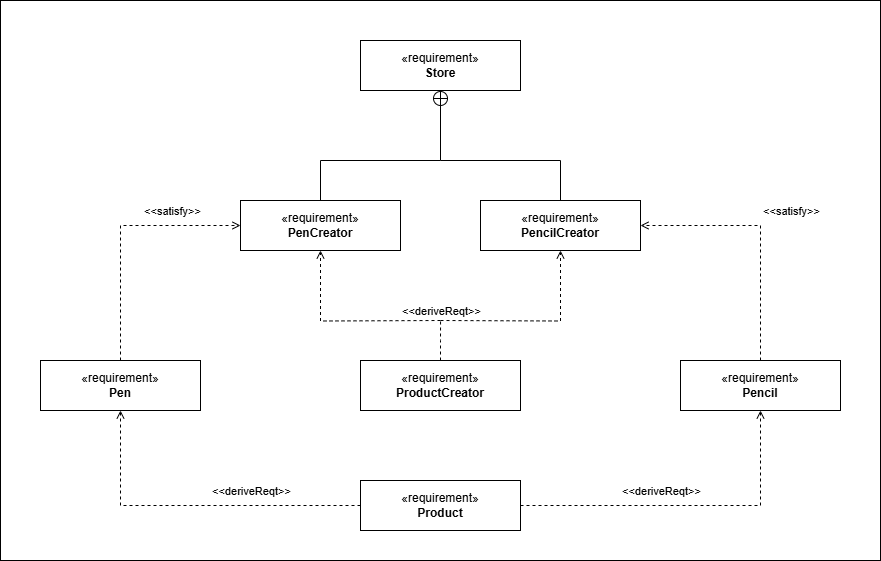

The diagram above was exported from draw.io. Its source (the exported page's mxGraphModel, read from the mxfile embedded in the PNG):
<mxGraphModel dx="2276" dy="747" grid="1" gridSize="10" guides="1" tooltips="1" connect="1" arrows="1" fold="1" page="1" pageScale="1" pageWidth="850" pageHeight="1100" math="0" shadow="0">
  <root>
    <mxCell id="0" />
    <mxCell id="1" parent="0" />
    <mxCell id="6RNoJYTtfCWHuF3bnyOX-37" value="" style="rounded=0;whiteSpace=wrap;html=1;" vertex="1" parent="1">
      <mxGeometry x="-80" y="520" width="880" height="560" as="geometry" />
    </mxCell>
    <mxCell id="6RNoJYTtfCWHuF3bnyOX-12" value="" style="endArrow=none;startArrow=circlePlus;endFill=0;startFill=0;endSize=8;html=1;rounded=0;exitX=0.5;exitY=1;exitDx=0;exitDy=0;entryX=0.5;entryY=0;entryDx=0;entryDy=0;" edge="1" parent="1" source="6RNoJYTtfCWHuF3bnyOX-20" target="6RNoJYTtfCWHuF3bnyOX-21">
      <mxGeometry width="160" relative="1" as="geometry">
        <mxPoint x="360.15999999999985" y="613.4300000000001" as="sourcePoint" />
        <mxPoint x="360" y="680" as="targetPoint" />
        <Array as="points">
          <mxPoint x="360" y="680" />
          <mxPoint x="240" y="680" />
        </Array>
      </mxGeometry>
    </mxCell>
    <mxCell id="6RNoJYTtfCWHuF3bnyOX-17" style="edgeStyle=orthogonalEdgeStyle;rounded=0;orthogonalLoop=1;jettySize=auto;html=1;exitX=0.5;exitY=0;exitDx=0;exitDy=0;entryX=0.5;entryY=1;entryDx=0;entryDy=0;dashed=1;endArrow=open;endFill=0;" edge="1" parent="1" target="6RNoJYTtfCWHuF3bnyOX-21">
      <mxGeometry relative="1" as="geometry">
        <mxPoint x="360" y="840" as="sourcePoint" />
        <mxPoint x="280" y="759.0000000000002" as="targetPoint" />
      </mxGeometry>
    </mxCell>
    <mxCell id="6RNoJYTtfCWHuF3bnyOX-18" style="edgeStyle=orthogonalEdgeStyle;rounded=0;orthogonalLoop=1;jettySize=auto;html=1;exitX=0.5;exitY=0;exitDx=0;exitDy=0;entryX=0.5;entryY=1;entryDx=0;entryDy=0;dashed=1;endArrow=open;endFill=0;" edge="1" parent="1" target="6RNoJYTtfCWHuF3bnyOX-22">
      <mxGeometry relative="1" as="geometry">
        <mxPoint x="360" y="840" as="sourcePoint" />
        <mxPoint x="440" y="759.0000000000002" as="targetPoint" />
      </mxGeometry>
    </mxCell>
    <mxCell id="6RNoJYTtfCWHuF3bnyOX-19" value="&amp;lt;&amp;lt;deriveReqt&amp;gt;&amp;gt;" style="edgeLabel;html=1;align=center;verticalAlign=middle;resizable=0;points=[];" vertex="1" connectable="0" parent="6RNoJYTtfCWHuF3bnyOX-18">
      <mxGeometry x="0.4057" relative="1" as="geometry">
        <mxPoint x="-120" y="4" as="offset" />
      </mxGeometry>
    </mxCell>
    <mxCell id="6RNoJYTtfCWHuF3bnyOX-20" value="«requirement»&lt;br&gt;&lt;b&gt;Store&lt;/b&gt;" style="html=1;whiteSpace=wrap;" vertex="1" parent="1">
      <mxGeometry x="280" y="560" width="160" height="50" as="geometry" />
    </mxCell>
    <mxCell id="6RNoJYTtfCWHuF3bnyOX-21" value="«requirement»&lt;br&gt;&lt;b&gt;PenCreator&lt;/b&gt;" style="html=1;whiteSpace=wrap;" vertex="1" parent="1">
      <mxGeometry x="160" y="720" width="160" height="50" as="geometry" />
    </mxCell>
    <mxCell id="6RNoJYTtfCWHuF3bnyOX-24" style="edgeStyle=orthogonalEdgeStyle;rounded=0;orthogonalLoop=1;jettySize=auto;html=1;exitX=0.5;exitY=0;exitDx=0;exitDy=0;endArrow=none;endFill=0;" edge="1" parent="1" source="6RNoJYTtfCWHuF3bnyOX-22">
      <mxGeometry relative="1" as="geometry">
        <mxPoint x="360" y="680" as="targetPoint" />
        <Array as="points">
          <mxPoint x="480" y="680" />
        </Array>
      </mxGeometry>
    </mxCell>
    <mxCell id="6RNoJYTtfCWHuF3bnyOX-22" value="«requirement»&lt;br&gt;&lt;b&gt;PencilCreator&lt;/b&gt;" style="html=1;whiteSpace=wrap;" vertex="1" parent="1">
      <mxGeometry x="400" y="720" width="160" height="50" as="geometry" />
    </mxCell>
    <mxCell id="6RNoJYTtfCWHuF3bnyOX-25" style="edgeStyle=orthogonalEdgeStyle;rounded=0;orthogonalLoop=1;jettySize=auto;html=1;exitX=0.5;exitY=0;exitDx=0;exitDy=0;endArrow=none;endFill=0;dashed=1;" edge="1" parent="1" source="6RNoJYTtfCWHuF3bnyOX-23">
      <mxGeometry relative="1" as="geometry">
        <mxPoint x="360.04761904761904" y="840" as="targetPoint" />
      </mxGeometry>
    </mxCell>
    <mxCell id="6RNoJYTtfCWHuF3bnyOX-23" value="«requirement»&lt;br&gt;&lt;b&gt;ProductCreator&lt;/b&gt;" style="html=1;whiteSpace=wrap;" vertex="1" parent="1">
      <mxGeometry x="280" y="880" width="160" height="50" as="geometry" />
    </mxCell>
    <mxCell id="6RNoJYTtfCWHuF3bnyOX-28" style="edgeStyle=orthogonalEdgeStyle;rounded=0;orthogonalLoop=1;jettySize=auto;html=1;exitX=0.5;exitY=0;exitDx=0;exitDy=0;entryX=0;entryY=0.5;entryDx=0;entryDy=0;endArrow=open;endFill=0;dashed=1;" edge="1" parent="1" source="6RNoJYTtfCWHuF3bnyOX-26" target="6RNoJYTtfCWHuF3bnyOX-21">
      <mxGeometry relative="1" as="geometry" />
    </mxCell>
    <mxCell id="6RNoJYTtfCWHuF3bnyOX-30" value="&amp;lt;&amp;lt;satisfy&amp;gt;&amp;gt;" style="edgeLabel;html=1;align=center;verticalAlign=middle;resizable=0;points=[];" vertex="1" connectable="0" parent="6RNoJYTtfCWHuF3bnyOX-28">
      <mxGeometry x="0.5628" y="1" relative="1" as="geometry">
        <mxPoint x="-13" y="-14" as="offset" />
      </mxGeometry>
    </mxCell>
    <mxCell id="6RNoJYTtfCWHuF3bnyOX-26" value="«requirement»&lt;br&gt;&lt;b&gt;Pen&lt;/b&gt;" style="html=1;whiteSpace=wrap;" vertex="1" parent="1">
      <mxGeometry x="-40" y="880" width="160" height="50" as="geometry" />
    </mxCell>
    <mxCell id="6RNoJYTtfCWHuF3bnyOX-29" style="edgeStyle=orthogonalEdgeStyle;rounded=0;orthogonalLoop=1;jettySize=auto;html=1;exitX=0.5;exitY=0;exitDx=0;exitDy=0;entryX=1;entryY=0.5;entryDx=0;entryDy=0;dashed=1;endArrow=open;endFill=0;" edge="1" parent="1" source="6RNoJYTtfCWHuF3bnyOX-27" target="6RNoJYTtfCWHuF3bnyOX-22">
      <mxGeometry relative="1" as="geometry" />
    </mxCell>
    <mxCell id="6RNoJYTtfCWHuF3bnyOX-27" value="«requirement»&lt;br&gt;&lt;b&gt;Pencil&lt;/b&gt;" style="html=1;whiteSpace=wrap;" vertex="1" parent="1">
      <mxGeometry x="600" y="880" width="160" height="50" as="geometry" />
    </mxCell>
    <mxCell id="6RNoJYTtfCWHuF3bnyOX-31" value="&amp;lt;&amp;lt;satisfy&amp;gt;&amp;gt;" style="edgeLabel;html=1;align=center;verticalAlign=middle;resizable=0;points=[];" vertex="1" connectable="0" parent="1">
      <mxGeometry x="710" y="730" as="geometry" />
    </mxCell>
    <mxCell id="6RNoJYTtfCWHuF3bnyOX-33" style="edgeStyle=orthogonalEdgeStyle;rounded=0;orthogonalLoop=1;jettySize=auto;html=1;exitX=0;exitY=0.5;exitDx=0;exitDy=0;entryX=0.5;entryY=1;entryDx=0;entryDy=0;dashed=1;endArrow=open;endFill=0;" edge="1" parent="1" source="6RNoJYTtfCWHuF3bnyOX-32" target="6RNoJYTtfCWHuF3bnyOX-26">
      <mxGeometry relative="1" as="geometry" />
    </mxCell>
    <mxCell id="6RNoJYTtfCWHuF3bnyOX-34" style="edgeStyle=orthogonalEdgeStyle;rounded=0;orthogonalLoop=1;jettySize=auto;html=1;exitX=1;exitY=0.5;exitDx=0;exitDy=0;entryX=0.5;entryY=1;entryDx=0;entryDy=0;dashed=1;endArrow=open;endFill=0;" edge="1" parent="1" source="6RNoJYTtfCWHuF3bnyOX-32" target="6RNoJYTtfCWHuF3bnyOX-27">
      <mxGeometry relative="1" as="geometry" />
    </mxCell>
    <mxCell id="6RNoJYTtfCWHuF3bnyOX-32" value="«requirement»&lt;br&gt;&lt;b&gt;Product&lt;/b&gt;" style="html=1;whiteSpace=wrap;" vertex="1" parent="1">
      <mxGeometry x="280" y="1000" width="160" height="50" as="geometry" />
    </mxCell>
    <mxCell id="6RNoJYTtfCWHuF3bnyOX-35" value="&amp;lt;&amp;lt;deriveReqt&amp;gt;&amp;gt;" style="edgeLabel;html=1;align=center;verticalAlign=middle;resizable=0;points=[];" vertex="1" connectable="0" parent="1">
      <mxGeometry x="170" y="1010.0010416621456" as="geometry" />
    </mxCell>
    <mxCell id="6RNoJYTtfCWHuF3bnyOX-36" value="&amp;lt;&amp;lt;deriveReqt&amp;gt;&amp;gt;" style="edgeLabel;html=1;align=center;verticalAlign=middle;resizable=0;points=[];" vertex="1" connectable="0" parent="1">
      <mxGeometry x="580" y="1010.0010416621456" as="geometry" />
    </mxCell>
  </root>
</mxGraphModel>